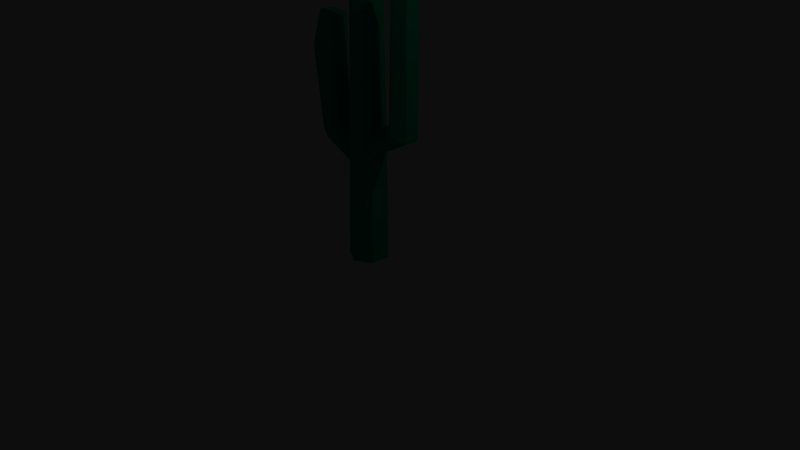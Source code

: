 # Source: cactus.blend  (saved by Blender 2.78.0; exported with 4.5.12 LTS)
import bpy
from mathutils import Matrix  # noqa: F401  (used for matrix-valued properties, if any)

bpy.ops.wm.read_factory_settings(use_empty=True)
scene = bpy.context.scene
scene.name = 'Scene'

# ---- collections
col_collection_1 = bpy.data.collections.new('Collection 1'); scene.collection.children.link(col_collection_1)
col_collection_2 = bpy.data.collections.new('Collection 2'); scene.collection.children.link(col_collection_2)
col_collection_2.hide_render = True
col_collection_2.hide_viewport = True

# ---- materials (node trees are filled in below, after node groups)
mat_hi = bpy.data.materials.new('Hi')
mat_hi.alpha_threshold = 0.0
mat_hi.use_transparent_shadow = False
mat_hi.diffuse_color = (0.0, 0.5294, 0.3176, 1.0)
mat_hi.roughness = 0.5
mat_hi_dual = bpy.data.materials.new('Hi Dual')
mat_hi_dual.alpha_threshold = 0.0
mat_hi_dual.use_transparent_shadow = False
mat_hi_dual.diffuse_color = (0.0, 0.5294, 0.3176, 1.0)
mat_hi_dual.roughness = 0.5

# ---- material node trees

# ---- world
world_world = bpy.data.worlds.new('World'); scene.world = world_world
world_world.color = (0.05088, 0.05088, 0.05088)
world_world.use_sun_shadow = False
world_world.sun_shadow_jitter_overblur = 0.0
world_world.cycles.sampling_method = 'MANUAL'

# ---- cameras
cam_camera = bpy.data.cameras.new('Camera')
cam_camera.clip_end = 100.0
cam_camera.lens = 35.0
cam_camera.sensor_width = 32.0
cam_camera.sensor_height = 18.0
cam_camera.ortho_scale = 7.314
cam_camera.dof.focus_distance = 0.0
cam_camera.dof.aperture_fstop = 128.0

# ---- lights
light_lamp = bpy.data.lights.new('Lamp', 'POINT')
light_lamp.transmission_factor = 0.0
light_lamp.cutoff_distance = 30.0
light_lamp.energy = 100.0
light_lamp.shadow_buffer_clip_start = 1.001
light_lamp.shadow_soft_size = 0.1
light_lamp.shadow_maximum_resolution = 0.006
light_lamp.use_absolute_resolution = True

# ---- meshes
me_cilindro_104 = bpy.data.meshes.new('Cilindro.104')
me_cilindro_104.from_pydata([(-3.92e-08, -0.2596, 0.001704), (-0.06318, -0.107, 3.919), (-0.2248, -0.1298, 0.001704), (-0.2319, -0.01068, 3.904), (-0.2248, 0.1298, 0.001704), (-0.2322, 0.1836, 3.89), (-0.06391, 0.2816, 3.891), (0.1048, 0.1853, 3.905), (0.2248, -0.1298, 0.001704), (0.1052, -0.008983, 3.919), (0.2261, 0.1315, 0.001753), (0.02783, 0.2514, 0.002969), (-0.08218, -0.1431, 1.257), (-0.7641, 0.00955, 2.98), (-0.9044, 0.07716, 2.977), (-0.0648, 0.1238, 1.219), (-0.8751, 0.241, 2.977), (-0.7424, 0.3238, 2.941), (-0.0409, 0.002694, 1.44), (-0.598, 0.2402, 2.941), (-0.6141, 0.04363, 2.931), (-0.6509, -0.139, 1.58), (-1.004, 0.03092, 2.531), (-0.7058, -0.04489, 1.423), (-0.9745, 0.274, 2.729), (-0.6917, 0.145, 1.411), (-0.6221, 0.2498, 1.555), (-0.49, 0.1495, 1.666), (-0.4818, -0.04761, 1.648), (0.1633, 0.1561, 1.494), (0.5621, 0.1112, 3.521), (0.775, 0.07408, 3.534), (0.1827, -0.08045, 1.419), (0.764, -0.0788, 3.536), (0.1477, -0.1609, 1.554), (0.1067, -2.93e-07, 1.708), (0.5448, -0.1066, 3.517), (0.6228, 0.1908, 1.808), (0.659, 0.2113, 3.348), (0.7699, 0.09542, 1.732), (0.7699, -0.09542, 1.732), (0.659, -0.2113, 3.348), (0.6228, -0.1908, 1.808), (0.4758, 0.09542, 1.883), (0.4993, -0.09495, 1.908)], [], [(9, 8, 10, 7), (27, 18, 15, 26), (40, 33, 41, 42), (4, 2, 3, 5), (23, 25, 15, 12), (17, 26, 25, 24, 16), (33, 31, 30, 36), (29, 35, 43, 37), (14, 22, 23, 21, 13), (27, 19, 20, 28), (22, 14, 16, 24), (31, 33, 40, 39), (16, 14, 13, 20, 19, 17), (32, 40, 42, 34), (7, 10, 11, 6), (22, 24, 25, 23), (1, 0, 8, 9), (12, 18, 28, 21), (39, 40, 32, 29), (7, 6, 5, 3, 1, 9), (0, 1, 3, 2), (34, 42, 44, 35), (38, 31, 39, 37), (18, 27, 28), (15, 25, 26), (21, 23, 12), (4, 5, 6, 11), (38, 30, 31), (33, 36, 41), (35, 44, 43), (37, 39, 29), (41, 36, 44, 42), (30, 43, 44, 36), (19, 27, 26, 17), (38, 37, 43, 30), (13, 21, 28, 20)])
me_cilindro_104.polygons.foreach_set('use_smooth', [True] * 36)
_k = set([(0, 1), (0, 2), (0, 8), (1, 3), (1, 9), (2, 3), (2, 4), (3, 5), (4, 5), (4, 11), (5, 6), (6, 7), (6, 11), (7, 9), (7, 10), (8, 9), (8, 10), (10, 11), (12, 21), (12, 23), (13, 14), (13, 20), (13, 21), (14, 16), (14, 22), (15, 25), (15, 26), (16, 17), (16, 24), (17, 19), (17, 26), (18, 27), (18, 28), (19, 20), (19, 27), (20, 28), (21, 23), (22, 23), (22, 24), (23, 25), (24, 25), (25, 26), (27, 28), (29, 37), (29, 39), (30, 31), (30, 36), (30, 38), (30, 43), (31, 33), (31, 38), (31, 39), (32, 40), (33, 36), (33, 40), (33, 41), (34, 42), (35, 43), (35, 44), (36, 41), (36, 44), (37, 38), (37, 39), (39, 40), (40, 42), (41, 42), (42, 44), (43, 44)])
me_cilindro_104.attributes.new('sharp_edge', 'BOOLEAN', 'EDGE').data.foreach_set('value', [ (min(e.vertices), max(e.vertices)) in _k for e in me_cilindro_104.edges])
_uv = me_cilindro_104.uv_layers.new(name='Mapa UV')
_uv.uv.foreach_set('vector', [0.3709, 0.8244, 0.3709, 0.9725, 0.3709, 0.9725, 0.3709, 0.8244, 0.2665, 0.857, 0.2654, 0.8369, 0.2654, 0.8244, 0.2642, 0.8576, 0.2518, 0.8699, 0.225, 0.9725, 0.2319, 0.958, 0.2534, 0.8689, 0.3709, 0.8244, 0.3709, 0.9725, 0.3709, 0.8244, 0.2228, 0.8244, 0.2671, 0.8558, 0.2658, 0.8557, 0.2654, 0.8244, 0.268, 0.8339, 0.2657, 0.9165, 0.2642, 0.8576, 0.2658, 0.8557, 0.2669, 0.9103, 0.267, 0.917, 0.225, 0.9725, 0.2228, 0.9631, 0.2263, 0.9573, 0.2269, 0.9599, 0.2637, 0.8419, 0.2585, 0.8511, 0.2514, 0.8676, 0.2503, 0.8687, 0.2684, 0.9197, 0.27, 0.9037, 0.2671, 0.8558, 0.269, 0.8575, 0.2694, 0.9264, 0.2665, 0.857, 0.2662, 0.9194, 0.2694, 0.9217, 0.2668, 0.8556, 0.27, 0.9037, 0.2684, 0.9197, 0.267, 0.917, 0.2669, 0.9103, 0.2228, 0.9631, 0.225, 0.9725, 0.2518, 0.8699, 0.2509, 0.8697, 0.267, 0.917, 0.2684, 0.9197, 0.2694, 0.9264, 0.2694, 0.9217, 0.2662, 0.9194, 0.2657, 0.9165, 0.2637, 0.8244, 0.2518, 0.8699, 0.2534, 0.8689, 0.2585, 0.8412, 0.2228, 0.8244, 0.3709, 0.9725, 0.3709, 0.9725, 0.3709, 0.8244, 0.27, 0.9037, 0.2669, 0.9103, 0.2658, 0.8557, 0.2671, 0.8558, 0.2228, 0.8244, 0.3709, 0.9725, 0.2228, 0.8244, 0.3709, 0.8244, 0.268, 0.8339, 0.2654, 0.8369, 0.2668, 0.8556, 0.269, 0.8575, 0.2509, 0.8697, 0.2518, 0.8699, 0.2637, 0.8244, 0.2637, 0.8419, 0.2228, 0.8244, 0.3709, 0.8244, 0.3709, 0.9725, 0.3709, 0.8244, 0.3709, 0.9725, 0.3709, 0.8244, 0.2228, 0.8244, 0.3709, 0.9725, 0.3709, 0.8244, 0.3709, 0.9725, 0.2585, 0.8412, 0.2534, 0.8689, 0.2532, 0.8698, 0.2585, 0.8511, 0.2254, 0.9519, 0.2228, 0.9631, 0.2509, 0.8697, 0.2503, 0.8687, 0.2654, 0.8369, 0.2665, 0.857, 0.2668, 0.8556, 0.2654, 0.8244, 0.2658, 0.8557, 0.2642, 0.8576, 0.269, 0.8575, 0.2671, 0.8558, 0.268, 0.8339, 0.3709, 0.9725, 0.3709, 0.9725, 0.3709, 0.8244, 0.3709, 0.8244, 0.2254, 0.9519, 0.2263, 0.9573, 0.2228, 0.9631, 0.225, 0.9725, 0.2269, 0.9599, 0.2319, 0.958, 0.2585, 0.8511, 0.2532, 0.8698, 0.2514, 0.8676, 0.2503, 0.8687, 0.2509, 0.8697, 0.2637, 0.8419, 0.2319, 0.958, 0.2269, 0.9599, 0.2532, 0.8698, 0.2534, 0.8689, 0.2263, 0.9573, 0.2514, 0.8676, 0.2532, 0.8698, 0.2269, 0.9599, 0.2662, 0.9194, 0.2665, 0.857, 0.2642, 0.8576, 0.2657, 0.9165, 0.2254, 0.9519, 0.2503, 0.8687, 0.2514, 0.8676, 0.2263, 0.9573, 0.2694, 0.9264, 0.269, 0.8575, 0.2668, 0.8556, 0.2694, 0.9217])
_ca = me_cilindro_104.color_attributes.new('Col', 'BYTE_COLOR', 'CORNER')
_ca.data.foreach_set('color', [0.2195, 0.2874, 0.0331, 1.0, 0.2195, 0.2874, 0.0331, 1.0, 0.2195, 0.2874, 0.0331, 1.0, 0.2195, 0.2874, 0.0331, 1.0, 0.2195, 0.2874, 0.0331, 1.0, 0.2195, 0.2874, 0.0331, 1.0, 0.2195, 0.2874, 0.0331, 1.0, 0.2195, 0.2874, 0.0331, 1.0, 0.2195, 0.2874, 0.0331, 1.0, 0.2195, 0.2874, 0.0331, 1.0, 0.2195, 0.2874, 0.0331, 1.0, 0.2195, 0.2874, 0.0331, 1.0, 0.2195, 0.2874, 0.0331, 1.0, 0.2195, 0.2874, 0.0331, 1.0, 0.2195, 0.2874, 0.0331, 1.0, 0.2195, 0.2874, 0.0331, 1.0, 0.2195, 0.2874, 0.0331, 1.0, 0.2195, 0.2874, 0.0331, 1.0, 0.2195, 0.2874, 0.0331, 1.0, 0.2195, 0.2874, 0.0331, 1.0, 0.2195, 0.2874, 0.0331, 1.0, 0.2195, 0.2874, 0.0331, 1.0, 0.2195, 0.2874, 0.0331, 1.0, 0.2195, 0.2874, 0.0331, 1.0, 0.2195, 0.2874, 0.0331, 1.0, 0.2195, 0.2874, 0.0331, 1.0, 0.2195, 0.2874, 0.0331, 1.0, 0.2195, 0.2874, 0.0331, 1.0, 0.2195, 0.2874, 0.0331, 1.0, 0.2195, 0.2874, 0.0331, 1.0, 0.2195, 0.2874, 0.0331, 1.0, 0.2195, 0.2874, 0.0331, 1.0, 0.2195, 0.2874, 0.0331, 1.0, 0.2195, 0.2874, 0.0331, 1.0, 0.2195, 0.2874, 0.0331, 1.0, 0.2195, 0.2874, 0.0331, 1.0, 0.2195, 0.2874, 0.0331, 1.0, 0.2195, 0.2874, 0.0331, 1.0, 0.2195, 0.2874, 0.0331, 1.0, 0.2195, 0.2874, 0.0331, 1.0, 0.2195, 0.2874, 0.0331, 1.0, 0.2195, 0.2874, 0.0331, 1.0, 0.2195, 0.2874, 0.0331, 1.0, 0.2195, 0.2874, 0.0331, 1.0, 0.2195, 0.2874, 0.0331, 1.0, 0.2195, 0.2874, 0.0331, 1.0, 0.2195, 0.2874, 0.0331, 1.0, 0.2195, 0.2874, 0.0331, 1.0, 0.2195, 0.2874, 0.0331, 1.0, 0.2195, 0.2874, 0.0331, 1.0, 0.2195, 0.2874, 0.0331, 1.0, 0.2195, 0.2874, 0.0331, 1.0, 0.2195, 0.2874, 0.0331, 1.0, 0.2195, 0.2874, 0.0331, 1.0, 0.2195, 0.2874, 0.0331, 1.0, 0.2195, 0.2874, 0.0331, 1.0, 0.2195, 0.2874, 0.0331, 1.0, 0.2195, 0.2874, 0.0331, 1.0, 0.2195, 0.2874, 0.0331, 1.0, 0.2195, 0.2874, 0.0331, 1.0, 0.2195, 0.2874, 0.0331, 1.0, 0.2195, 0.2874, 0.0331, 1.0, 0.2195, 0.2874, 0.0331, 1.0, 0.2195, 0.2874, 0.0331, 1.0, 0.2195, 0.2874, 0.0331, 1.0, 0.2195, 0.2874, 0.0331, 1.0, 0.2195, 0.2874, 0.0331, 1.0, 0.2195, 0.2874, 0.0331, 1.0, 0.2195, 0.2874, 0.0331, 1.0, 0.2195, 0.2874, 0.0331, 1.0, 0.2195, 0.2874, 0.0331, 1.0, 0.2195, 0.2874, 0.0331, 1.0, 0.2195, 0.2874, 0.0331, 1.0, 0.2195, 0.2874, 0.0331, 1.0, 0.2195, 0.2874, 0.0331, 1.0, 0.2195, 0.2874, 0.0331, 1.0, 0.2195, 0.2874, 0.0331, 1.0, 0.2195, 0.2874, 0.0331, 1.0, 0.2195, 0.2874, 0.0331, 1.0, 0.2195, 0.2874, 0.0331, 1.0, 0.2195, 0.2874, 0.0331, 1.0, 0.2195, 0.2874, 0.0331, 1.0, 0.2195, 0.2874, 0.0331, 1.0, 0.2195, 0.2874, 0.0331, 1.0, 0.2195, 0.2874, 0.0331, 1.0, 0.2195, 0.2874, 0.0331, 1.0, 0.2195, 0.2874, 0.0331, 1.0, 0.2195, 0.2874, 0.0331, 1.0, 0.2195, 0.2874, 0.0331, 1.0, 0.2195, 0.2874, 0.0331, 1.0, 0.2195, 0.2874, 0.0331, 1.0, 0.2195, 0.2874, 0.0331, 1.0, 0.2195, 0.2874, 0.0331, 1.0, 0.2195, 0.2874, 0.0331, 1.0, 0.2195, 0.2874, 0.0331, 1.0, 0.2195, 0.2874, 0.0331, 1.0, 0.2195, 0.2874, 0.0331, 1.0, 0.2195, 0.2874, 0.0331, 1.0, 0.2195, 0.2874, 0.0331, 1.0, 0.2195, 0.2874, 0.0331, 1.0, 0.2195, 0.2874, 0.0331, 1.0, 0.2195, 0.2874, 0.0331, 1.0, 0.2195, 0.2874, 0.0331, 1.0, 0.2195, 0.2874, 0.0331, 1.0, 0.2195, 0.2874, 0.0331, 1.0, 0.2195, 0.2874, 0.0331, 1.0, 0.2195, 0.2874, 0.0331, 1.0, 0.2195, 0.2874, 0.0331, 1.0, 0.2195, 0.2874, 0.0331, 1.0, 0.2195, 0.2874, 0.0331, 1.0, 0.2195, 0.2874, 0.0331, 1.0, 0.2195, 0.2874, 0.0331, 1.0, 0.2195, 0.2874, 0.0331, 1.0, 0.2195, 0.2874, 0.0331, 1.0, 0.2195, 0.2874, 0.0331, 1.0, 0.2195, 0.2874, 0.0331, 1.0, 0.2195, 0.2874, 0.0331, 1.0, 0.2195, 0.2874, 0.0331, 1.0, 0.2195, 0.2874, 0.0331, 1.0, 0.2195, 0.2874, 0.0331, 1.0, 0.2195, 0.2874, 0.0331, 1.0, 0.2195, 0.2874, 0.0331, 1.0, 0.2195, 0.2874, 0.0331, 1.0, 0.2195, 0.2874, 0.0331, 1.0, 0.2195, 0.2874, 0.0331, 1.0, 0.2195, 0.2874, 0.0331, 1.0, 0.2195, 0.2874, 0.0331, 1.0, 0.2195, 0.2874, 0.0331, 1.0, 0.2195, 0.2874, 0.0331, 1.0, 0.2195, 0.2874, 0.0331, 1.0, 0.2195, 0.2874, 0.0331, 1.0, 0.2195, 0.2874, 0.0331, 1.0, 0.2195, 0.2874, 0.0331, 1.0, 0.2195, 0.2874, 0.0331, 1.0, 0.2195, 0.2874, 0.0331, 1.0, 0.2195, 0.2874, 0.0331, 1.0, 0.2195, 0.2874, 0.0331, 1.0, 0.2195, 0.2874, 0.0331, 1.0, 0.2195, 0.2874, 0.0331, 1.0, 0.2195, 0.2874, 0.0331, 1.0, 0.2195, 0.2874, 0.0331, 1.0, 0.2195, 0.2874, 0.0331, 1.0, 0.2195, 0.2874, 0.0331, 1.0])
me_cilindro_104.materials.append(mat_hi)
me_cilindro_104.use_remesh_preserve_volume = False
me_cilindro_104.use_remesh_preserve_attributes = False
me_cilindro_104.use_mirror_vertex_groups = False
me_cilindro_104.update()
me_cilindro_104.normals_split_custom_set([tuple(v) for v in zip(*[iter([0.9995, -0.005435, 0.03037, 0.9995, -0.0009439, 0.03081, 0.9995, 0.003424, 0.03146, 0.9995, -0.0009439, 0.03081, 0.4988, 0.848, 0.1794, 0.4242, 0.8327, 0.3559, 0.4242, 0.8327, 0.3559, 0.4955, 0.8479, 0.1885, 0.6723, -0.7402, -0.006937, 0.6723, -0.7402, -0.006937, 0.6723, -0.7402, -0.006937, 0.6723, -0.7402, -0.006937, -1.0, -0.004898, -0.002662, -1.0, -0.001994, -0.001634, -1.0, -0.0008607, -0.001834, -1.0, 0.0002695, -0.002051, -0.2813, -0.08552, -0.9558, -0.2813, -0.08552, -0.9558, -0.2813, -0.08552, -0.9558, -0.2813, -0.08552, -0.9558, -0.3475, 0.9335, -0.08891, -0.3475, 0.9335, -0.08891, -0.3475, 0.9335, -0.08891, -0.3475, 0.9335, -0.08891, -0.3475, 0.9335, -0.08891, -0.07531, -0.0002873, 0.9972, -0.07531, -0.0002873, 0.9972, -0.07531, -0.0002873, 0.9972, -0.07531, -0.0002873, 0.9972, -0.385, 0.8136, 0.4357, -0.385, 0.8136, 0.4357, -0.5065, 0.8256, 0.2487, -0.5199, 0.8242, 0.2244, -0.4004, -0.9156, 0.03703, -0.4004, -0.9156, 0.03703, -0.4004, -0.9156, 0.03703, -0.4004, -0.9156, 0.03703, -0.4004, -0.9156, 0.03703, 0.9951, -0.02653, 0.09536, 0.9951, -0.02653, 0.09536, 0.9951, -0.02653, 0.09536, 0.9951, -0.02653, 0.09536, -0.9615, 0.004691, 0.2747, -0.9615, 0.004691, 0.2747, -0.9615, 0.004691, 0.2747, -0.9615, 0.004691, 0.2747, 0.9995, -0.03199, 0.0001769, 0.9995, -0.03199, 0.0001769, 0.9995, -0.03199, 0.0001769, 0.9995, -0.03199, 0.0001769, 0.1455, 0.05558, 0.9878, 0.1455, 0.05558, 0.9878, 0.1455, 0.05558, 0.9878, 0.1455, 0.05558, 0.9878, 0.1455, 0.05558, 0.9878, 0.1455, 0.05558, 0.9878, 0.231, -0.8354, -0.4987, 0.231, -0.8354, -0.4987, 0.231, -0.8354, -0.4987, 0.231, -0.8354, -0.4987, 0.5076, 0.8616, 0.004594, 0.5076, 0.8616, 0.004594, 0.5076, 0.8616, 0.004594, 0.5076, 0.8616, 0.004594, -0.9492, 0.1989, -0.2439, -0.9492, 0.1989, -0.2439, -0.9492, 0.1989, -0.2439, -0.9492, 0.1989, -0.2439, 0.5008, -0.8645, 0.04187, 0.5008, -0.8645, 0.04187, 0.4989, -0.8657, 0.04156, 0.5008, -0.8645, 0.04187, 0.304, -0.806, 0.5079, 0.304, -0.806, 0.5079, 0.3351, -0.8789, 0.3395, 0.3412, -0.8929, 0.2939, 0.4224, 0.1749, -0.8894, 0.4224, 0.1749, -0.8894, 0.4224, 0.1749, -0.8894, 0.4224, 0.1749, -0.8894, -0.04437, 0.07101, 0.9965, -0.04437, 0.07101, 0.9965, -0.04437, 0.07101, 0.9965, -0.04437, 0.07101, 0.9965, -0.04437, 0.07101, 0.9965, -0.04437, 0.07101, 0.9965, -0.4987, -0.8664, 0.02563, -0.4987, -0.8664, 0.02563, -0.4987, -0.8664, 0.02563, -0.4987, -0.8664, 0.02563, -0.3827, -0.7627, 0.5213, -0.3827, -0.7627, 0.5213, -0.3827, -0.7627, 0.5213, -0.3827, -0.7627, 0.5213, 0.6643, 0.7474, -0.008008, 0.6643, 0.7474, -0.008008, 0.6643, 0.7474, -0.008008, 0.6643, 0.7474, -0.008008, 0.4314, -0.06599, 0.8997, 0.4314, -0.06599, 0.8997, 0.4314, -0.06599, 0.8997, -0.1362, 0.8312, -0.539, -0.1362, 0.8312, -0.539, -0.1362, 0.8312, -0.539, -0.2514, -0.8666, -0.431, -0.2514, -0.8666, -0.431, -0.2514, -0.8666, -0.431, -0.4624, 0.8865, -0.01546, -0.4624, 0.8865, -0.01546, -0.4624, 0.8865, -0.01546, -0.4624, 0.8865, -0.01546, 0.112, 0.8326, 0.5424, 0.112, 0.8326, 0.5424, 0.112, 0.8326, 0.5424, 0.05609, -0.8317, 0.5524, 0.05609, -0.8317, 0.5524, 0.05609, -0.8317, 0.5524, -0.4413, 0.0644, 0.895, -0.4413, 0.0644, 0.895, -0.4413, 0.0644, 0.895, 0.2779, 0.8216, -0.4977, 0.2779, 0.8216, -0.4977, 0.2779, 0.8216, -0.4977, -0.6393, -0.7689, 0.008712, -0.6393, -0.7689, 0.008712, -0.6393, -0.7689, 0.008712, -0.6393, -0.7689, 0.008712, -0.9991, -0.01321, 0.04059, -0.9991, -0.01321, 0.04059, -0.9991, -0.01321, 0.04059, -0.9991, -0.01321, 0.04059, 0.555, 0.8318, -0.003847, 0.4988, 0.848, 0.1794, 0.4955, 0.8479, 0.1885, 0.555, 0.8318, -0.003847, -0.6162, 0.7874, 0.01476, -0.5199, 0.8242, 0.2244, -0.5065, 0.8256, 0.2487, -0.6162, 0.7874, 0.01476, 0.3574, -0.9268, 0.1155, 0.3412, -0.8929, 0.2939, 0.3351, -0.8789, 0.3395, 0.3574, -0.9268, 0.1155])] * 3)])
me_cilindro_001 = bpy.data.meshes.new('Cilindro.001')
me_cilindro_001.from_pydata([(-0.2248, -0.2449, 0.001704), (-0.2319, -0.04682, 3.904), (-0.2248, 0.1868, 0.001704), (-0.2322, 0.2762, 3.89), (0.1048, 0.279, 3.905), (0.2248, -0.2449, 0.001704), (0.1052, -0.044, 3.919), (0.2261, 0.1895, 0.001753), (0.1729, 0.002998, 1.382), (0.7556, 0.002998, 1.737), (0.1544, 0.002998, 1.744), (0.4959, 0.002998, 1.938), (0.7927, 0.002998, 3.524), (0.5453, 0.002998, 3.515), (-0.5024, 0.002998, 1.697), (-0.2219, 0.002998, 1.551), (-0.7003, 0.002998, 1.422), (-0.2129, 0.002998, 1.253), (-0.6199, 0.002998, 2.921), (-1.003, 0.002998, 2.844)], [], [(6, 5, 7, 4), (2, 0, 1, 3), (3, 4, 7, 2), (4, 3, 1, 6), (0, 5, 6, 1), (8, 9, 11, 10), (11, 9, 12, 13), (14, 15, 17, 16), (14, 16, 19, 18)])
me_cilindro_001.polygons.foreach_set('use_smooth', [1, 1, 1, 1, 1, 0, 0, 0, 0])
me_cilindro_001.polygons.foreach_set('material_index', [0, 0, 0, 0, 0, 1, 1, 1, 1])
_k = set([(0, 1), (0, 2), (1, 3), (2, 3), (4, 6), (4, 7), (5, 6), (5, 7)])
me_cilindro_001.attributes.new('sharp_edge', 'BOOLEAN', 'EDGE').data.foreach_set('value', [ (min(e.vertices), max(e.vertices)) in _k for e in me_cilindro_001.edges])
_uv = me_cilindro_001.uv_layers.new(name='Mapa UV')
_uv.uv.foreach_set('vector', [0.3709, 0.8244, 0.3709, 0.9725, 0.3709, 0.9725, 0.3709, 0.8244, 0.3709, 0.8244, 0.3709, 0.9725, 0.3709, 0.8244, 0.2228, 0.8244, 0.2228, 0.8244, 0.3709, 0.8244, 0.3709, 0.9725, 0.3709, 0.8244, 0.3709, 0.8244, 0.2228, 0.8244, 0.3709, 0.8244, 0.3709, 0.8244, 0.3709, 0.9725, 0.3709, 0.9725, 0.3709, 0.8244, 0.3709, 0.8244, 0.0, 0.0, 0.0, 0.0, 0.0, 0.0, 0.0, 0.0, 0.0, 0.0, 0.0, 0.0, 0.0, 0.0, 0.0, 0.0, 0.0, 0.0, 0.0, 0.0, 0.0, 0.0, 0.0, 0.0, 0.0, 0.0, 0.0, 0.0, 0.0, 0.0, 0.0, 0.0])
_ca = me_cilindro_001.color_attributes.new('Col', 'BYTE_COLOR', 'CORNER')
_ca.data.foreach_set('color', [0.2195, 0.2874, 0.0331, 1.0, 0.2195, 0.2874, 0.0331, 1.0, 0.2195, 0.2874, 0.0331, 1.0, 0.2195, 0.2874, 0.0331, 1.0, 0.2195, 0.2874, 0.0331, 1.0, 0.2195, 0.2874, 0.0331, 1.0, 0.2195, 0.2874, 0.0331, 1.0, 0.2195, 0.2874, 0.0331, 1.0, 0.2195, 0.2874, 0.0331, 1.0, 0.2195, 0.2874, 0.0331, 1.0, 0.2195, 0.2874, 0.0331, 1.0, 0.2195, 0.2874, 0.0331, 1.0, 0.2195, 0.2874, 0.0331, 1.0, 0.2195, 0.2874, 0.0331, 1.0, 0.2195, 0.2874, 0.0331, 1.0, 0.2195, 0.2874, 0.0331, 1.0, 0.2195, 0.2874, 0.0331, 1.0, 0.2195, 0.2874, 0.0331, 1.0, 0.2195, 0.2874, 0.0331, 1.0, 0.2195, 0.2874, 0.0331, 1.0, 1.0, 1.0, 1.0, 1.0, 1.0, 1.0, 1.0, 1.0, 1.0, 1.0, 1.0, 1.0, 1.0, 1.0, 1.0, 1.0, 1.0, 1.0, 1.0, 1.0, 1.0, 1.0, 1.0, 1.0, 1.0, 1.0, 1.0, 1.0, 1.0, 1.0, 1.0, 1.0, 1.0, 1.0, 1.0, 1.0, 1.0, 1.0, 1.0, 1.0, 1.0, 1.0, 1.0, 1.0, 1.0, 1.0, 1.0, 1.0, 1.0, 1.0, 1.0, 1.0, 1.0, 1.0, 1.0, 1.0, 1.0, 1.0, 1.0, 1.0, 1.0, 1.0, 1.0, 1.0])
me_cilindro_001.materials.append(mat_hi)
me_cilindro_001.materials.append(mat_hi_dual)
me_cilindro_001.use_remesh_preserve_volume = False
me_cilindro_001.use_remesh_preserve_attributes = False
me_cilindro_001.use_mirror_vertex_groups = False
me_cilindro_001.update()
me_cilindro_001.normals_split_custom_set([tuple(v) for v in zip(*[iter([0.9995, -0.005059, 0.03039, 0.9995, -0.0005677, 0.03081, 0.9995, 0.003802, 0.03144, 0.9995, -0.0005677, 0.03081, -1.0, -0.004556, -0.002661, -1.0, -0.001648, -0.001618, -1.0, -0.0005176, -0.001834, -1.0, 0.0006129, -0.002049, -0.03672, 0.737, 0.6749, -0.03585, 0.7282, 0.6845, -0.007321, 0.9996, -0.02742, -0.007509, 0.9998, -0.01903, -0.03585, 0.7282, 0.6845, -0.03672, 0.737, 0.6749, -0.02895, -0.6842, 0.7287, -0.02487, -0.6661, 0.7454, 0.00279, -0.9988, 0.04986, 0.002614, -0.9987, 0.05099, -0.02487, -0.6661, 0.7454, -0.02895, -0.6842, 0.7287, -6.843e-07, -1.0, 9.923e-07, -6.843e-07, -1.0, 9.923e-07, -6.843e-07, -1.0, 9.923e-07, -6.843e-07, -1.0, 9.923e-07, -1.635e-06, -1.0, -9.761e-08, -1.635e-06, -1.0, -9.761e-08, -1.635e-06, -1.0, -9.761e-08, -1.635e-06, -1.0, -9.761e-08, 1.428e-07, 1.0, 5.136e-07, 1.428e-07, 1.0, 5.136e-07, 1.428e-07, 1.0, 5.136e-07, 1.428e-07, 1.0, 5.136e-07, 4.031e-07, 1.0, 1.917e-07, 4.031e-07, 1.0, 1.917e-07, 4.031e-07, 1.0, 1.917e-07, 4.031e-07, 1.0, 1.917e-07])] * 3)])

# ---- objects
ob_cactus = bpy.data.objects.new('cactus', me_cilindro_104)
ob_lamp = bpy.data.objects.new('Lamp', light_lamp)
ob_camera = bpy.data.objects.new('Camera', cam_camera)
ob_cactus_lod = bpy.data.objects.new('cactus_lod', me_cilindro_001)

# ---- transforms, parenting, visibility, modifiers, constraints
ob_cactus.location = (0.0, 0.0, 0.0)
ob_cactus.color = (0.8, 0.8, 0.8, 1.0)
ob_cactus.lineart.crease_threshold = 0.0
ob_lamp.location = (4.076, 1.005, 5.904)
ob_lamp.rotation_euler = (0.6503, 0.05522, 1.866)
ob_lamp.lock_rotations_4d = False
ob_lamp.empty_display_type = 'ARROWS'
ob_lamp.color = (0.0, 0.0, 0.0, 0.0)
ob_lamp.lineart.crease_threshold = 0.0
ob_camera.location = (7.481, -6.508, 5.344)
ob_camera.rotation_euler = (1.109, 0.0, 0.8149)
ob_camera.lock_rotations_4d = False
ob_camera.empty_display_type = 'ARROWS'
ob_camera.color = (0.0, 0.0, 0.0, 0.0)
ob_camera.display_type = 'WIRE'
ob_camera.lineart.crease_threshold = 0.0
ob_cactus_lod.location = (0.0, 0.0, 0.0)
ob_cactus_lod.color = (0.8, 0.8, 0.8, 1.0)
ob_cactus_lod.lineart.crease_threshold = 0.0

# ---- collection membership
col_collection_1.objects.link(ob_cactus)
col_collection_1.objects.link(ob_lamp)
col_collection_1.objects.link(ob_camera)
col_collection_2.objects.link(ob_cactus_lod)

# ---- scene / render settings (as saved in the file)
scene.camera = ob_camera
scene.frame_start = 1; scene.frame_end = 250; scene.frame_set(1)
scene.render.engine = 'BLENDER_EEVEE_NEXT'
scene.render.resolution_percentage = 50
scene.render.dither_intensity = 0.0
scene.cycles.use_denoising = False
scene.cycles.samples = 128
scene.cycles.sampling_pattern = 'TABULATED_SOBOL'
scene.cycles.light_sampling_threshold = 0.0
scene.cycles.use_adaptive_sampling = False
scene.cycles.use_light_tree = False
scene.cycles.blur_glossy = 0.0
scene.cycles.sample_clamp_indirect = 0.0
scene.view_settings.view_transform = 'Raw'
bpy.context.view_layer.update()
